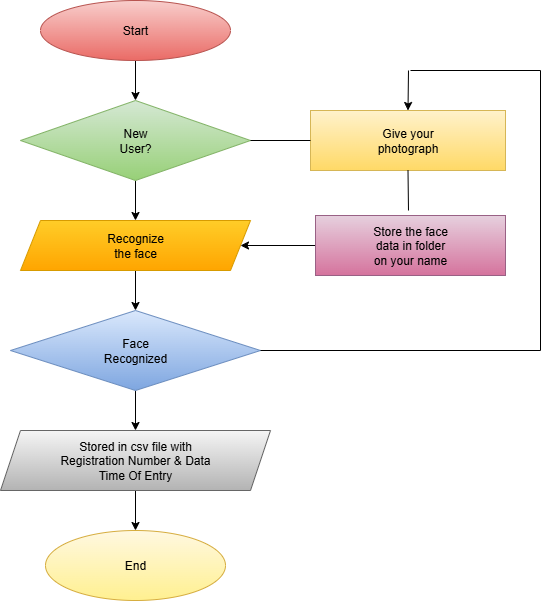

The diagram above was exported from draw.io. Its source (the exported page's mxGraphModel, read from the mxfile embedded in the PNG):
<mxGraphModel dx="1426" dy="823" grid="1" gridSize="10" guides="1" tooltips="1" connect="1" arrows="1" fold="1" page="1" pageScale="1" pageWidth="827" pageHeight="1169" math="0" shadow="0">
  <root>
    <mxCell id="0" />
    <mxCell id="1" parent="0" />
    <mxCell id="KTRUVE6LE4CGZI5tBmSk-3" value="" style="edgeStyle=orthogonalEdgeStyle;rounded=0;orthogonalLoop=1;jettySize=auto;html=1;" edge="1" parent="1" source="KTRUVE6LE4CGZI5tBmSk-1" target="KTRUVE6LE4CGZI5tBmSk-2">
      <mxGeometry relative="1" as="geometry" />
    </mxCell>
    <mxCell id="KTRUVE6LE4CGZI5tBmSk-1" value="Start" style="ellipse;whiteSpace=wrap;html=1;fillColor=#f8cecc;gradientColor=#ea6b66;strokeColor=#b85450;" vertex="1" parent="1">
      <mxGeometry x="310" y="40" width="190" height="60" as="geometry" />
    </mxCell>
    <mxCell id="KTRUVE6LE4CGZI5tBmSk-5" value="" style="edgeStyle=orthogonalEdgeStyle;rounded=0;orthogonalLoop=1;jettySize=auto;html=1;" edge="1" parent="1" source="KTRUVE6LE4CGZI5tBmSk-2" target="KTRUVE6LE4CGZI5tBmSk-4">
      <mxGeometry relative="1" as="geometry" />
    </mxCell>
    <mxCell id="KTRUVE6LE4CGZI5tBmSk-2" value="New&lt;div&gt;User?&lt;/div&gt;" style="rhombus;whiteSpace=wrap;html=1;fillColor=#d5e8d4;gradientColor=#97d077;strokeColor=#82b366;" vertex="1" parent="1">
      <mxGeometry x="290" y="140" width="230" height="80" as="geometry" />
    </mxCell>
    <mxCell id="KTRUVE6LE4CGZI5tBmSk-7" value="" style="edgeStyle=orthogonalEdgeStyle;rounded=0;orthogonalLoop=1;jettySize=auto;html=1;" edge="1" parent="1" source="KTRUVE6LE4CGZI5tBmSk-4" target="KTRUVE6LE4CGZI5tBmSk-6">
      <mxGeometry relative="1" as="geometry" />
    </mxCell>
    <mxCell id="KTRUVE6LE4CGZI5tBmSk-4" value="Recognize&lt;div&gt;the face&lt;/div&gt;" style="shape=parallelogram;perimeter=parallelogramPerimeter;whiteSpace=wrap;html=1;fixedSize=1;fillColor=#ffcd28;gradientColor=#ffa500;strokeColor=#d79b00;" vertex="1" parent="1">
      <mxGeometry x="290" y="260" width="230" height="50" as="geometry" />
    </mxCell>
    <mxCell id="KTRUVE6LE4CGZI5tBmSk-9" value="" style="edgeStyle=orthogonalEdgeStyle;rounded=0;orthogonalLoop=1;jettySize=auto;html=1;" edge="1" parent="1" source="KTRUVE6LE4CGZI5tBmSk-6" target="KTRUVE6LE4CGZI5tBmSk-8">
      <mxGeometry relative="1" as="geometry" />
    </mxCell>
    <mxCell id="KTRUVE6LE4CGZI5tBmSk-6" value="Face&lt;div&gt;Recognized&lt;/div&gt;" style="rhombus;whiteSpace=wrap;html=1;fillColor=#dae8fc;gradientColor=#7ea6e0;strokeColor=#6c8ebf;" vertex="1" parent="1">
      <mxGeometry x="280" y="350" width="250" height="80" as="geometry" />
    </mxCell>
    <mxCell id="KTRUVE6LE4CGZI5tBmSk-11" value="" style="edgeStyle=orthogonalEdgeStyle;rounded=0;orthogonalLoop=1;jettySize=auto;html=1;" edge="1" parent="1" source="KTRUVE6LE4CGZI5tBmSk-8" target="KTRUVE6LE4CGZI5tBmSk-10">
      <mxGeometry relative="1" as="geometry" />
    </mxCell>
    <mxCell id="KTRUVE6LE4CGZI5tBmSk-8" value="Stored in csv file with&lt;div&gt;Registration Number &amp;amp; Data&lt;/div&gt;&lt;div&gt;Time Of Entry&lt;/div&gt;" style="shape=parallelogram;perimeter=parallelogramPerimeter;whiteSpace=wrap;html=1;fixedSize=1;fillColor=#f5f5f5;gradientColor=#b3b3b3;strokeColor=#666666;" vertex="1" parent="1">
      <mxGeometry x="270" y="470" width="270" height="60" as="geometry" />
    </mxCell>
    <mxCell id="KTRUVE6LE4CGZI5tBmSk-10" value="End" style="ellipse;whiteSpace=wrap;html=1;fillColor=#FFF8E1;gradientColor=#FFF090;strokeColor=#D6AD3F;" vertex="1" parent="1">
      <mxGeometry x="315" y="570" width="180" height="70" as="geometry" />
    </mxCell>
    <mxCell id="KTRUVE6LE4CGZI5tBmSk-12" value="Give your&lt;div&gt;photograph&lt;/div&gt;" style="whiteSpace=wrap;html=1;fillColor=#fff2cc;strokeColor=#d6b656;gradientColor=#ffd966;" vertex="1" parent="1">
      <mxGeometry x="580" y="150" width="195" height="60" as="geometry" />
    </mxCell>
    <mxCell id="KTRUVE6LE4CGZI5tBmSk-18" value="" style="endArrow=none;html=1;rounded=0;exitX=1;exitY=0.5;exitDx=0;exitDy=0;entryX=0;entryY=0.5;entryDx=0;entryDy=0;" edge="1" parent="1" source="KTRUVE6LE4CGZI5tBmSk-2" target="KTRUVE6LE4CGZI5tBmSk-12">
      <mxGeometry width="50" height="50" relative="1" as="geometry">
        <mxPoint x="560" y="390" as="sourcePoint" />
        <mxPoint x="610" y="340" as="targetPoint" />
      </mxGeometry>
    </mxCell>
    <mxCell id="KTRUVE6LE4CGZI5tBmSk-20" value="" style="edgeStyle=orthogonalEdgeStyle;rounded=0;orthogonalLoop=1;jettySize=auto;html=1;" edge="1" parent="1" source="KTRUVE6LE4CGZI5tBmSk-19" target="KTRUVE6LE4CGZI5tBmSk-4">
      <mxGeometry relative="1" as="geometry" />
    </mxCell>
    <mxCell id="KTRUVE6LE4CGZI5tBmSk-19" value="Store the face&lt;div&gt;data in folder&lt;/div&gt;&lt;div&gt;on your name&lt;/div&gt;" style="rounded=0;whiteSpace=wrap;html=1;fillColor=#e6d0de;gradientColor=#d5739d;strokeColor=#996185;" vertex="1" parent="1">
      <mxGeometry x="585" y="255" width="190" height="60" as="geometry" />
    </mxCell>
    <mxCell id="KTRUVE6LE4CGZI5tBmSk-21" value="" style="endArrow=none;html=1;rounded=0;entryX=0.5;entryY=1;entryDx=0;entryDy=0;" edge="1" parent="1" target="KTRUVE6LE4CGZI5tBmSk-12">
      <mxGeometry width="50" height="50" relative="1" as="geometry">
        <mxPoint x="678" y="250" as="sourcePoint" />
        <mxPoint x="770" y="220" as="targetPoint" />
      </mxGeometry>
    </mxCell>
    <mxCell id="KTRUVE6LE4CGZI5tBmSk-23" value="" style="endArrow=none;html=1;rounded=0;exitX=1;exitY=0.5;exitDx=0;exitDy=0;" edge="1" parent="1" source="KTRUVE6LE4CGZI5tBmSk-6">
      <mxGeometry width="50" height="50" relative="1" as="geometry">
        <mxPoint x="660" y="420" as="sourcePoint" />
        <mxPoint x="810" y="390" as="targetPoint" />
      </mxGeometry>
    </mxCell>
    <mxCell id="KTRUVE6LE4CGZI5tBmSk-24" value="" style="endArrow=none;html=1;rounded=0;" edge="1" parent="1">
      <mxGeometry width="50" height="50" relative="1" as="geometry">
        <mxPoint x="810" y="390" as="sourcePoint" />
        <mxPoint x="810" y="110" as="targetPoint" />
      </mxGeometry>
    </mxCell>
    <mxCell id="KTRUVE6LE4CGZI5tBmSk-26" value="" style="endArrow=none;html=1;rounded=0;" edge="1" parent="1">
      <mxGeometry width="50" height="50" relative="1" as="geometry">
        <mxPoint x="680" y="110" as="sourcePoint" />
        <mxPoint x="810" y="110" as="targetPoint" />
      </mxGeometry>
    </mxCell>
    <mxCell id="KTRUVE6LE4CGZI5tBmSk-27" value="" style="endArrow=classic;html=1;rounded=0;entryX=0.5;entryY=0;entryDx=0;entryDy=0;" edge="1" parent="1" target="KTRUVE6LE4CGZI5tBmSk-12">
      <mxGeometry width="50" height="50" relative="1" as="geometry">
        <mxPoint x="678" y="110" as="sourcePoint" />
        <mxPoint x="700" y="110" as="targetPoint" />
      </mxGeometry>
    </mxCell>
  </root>
</mxGraphModel>